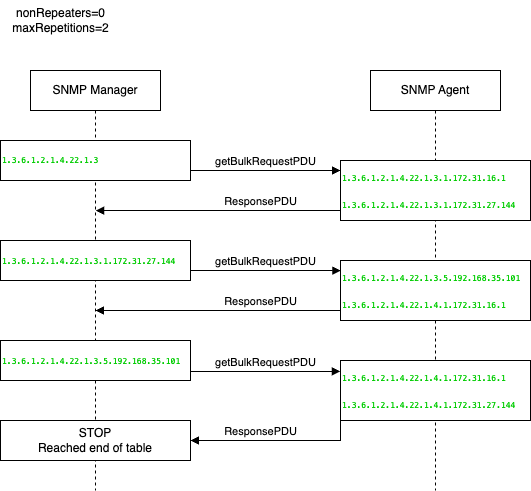

The diagram above was exported from draw.io. Its source (the exported page's mxGraphModel, read from the mxfile embedded in the PNG):
<mxGraphModel dx="1071" dy="1075" grid="1" gridSize="10" guides="1" tooltips="1" connect="1" arrows="1" fold="1" page="1" pageScale="1" pageWidth="850" pageHeight="1100" math="0" shadow="0">
  <root>
    <mxCell id="0" />
    <mxCell id="1" parent="0" />
    <mxCell id="aM9ryv3xv72pqoxQDRHE-1" value="SNMP Manager" style="shape=umlLifeline;perimeter=lifelinePerimeter;whiteSpace=wrap;html=1;container=0;dropTarget=0;collapsible=0;recursiveResize=0;outlineConnect=0;portConstraint=eastwest;newEdgeStyle={&quot;edgeStyle&quot;:&quot;elbowEdgeStyle&quot;,&quot;elbow&quot;:&quot;vertical&quot;,&quot;curved&quot;:0,&quot;rounded&quot;:0};" parent="1" vertex="1">
      <mxGeometry x="200" y="230" width="130" height="420" as="geometry" />
    </mxCell>
    <mxCell id="aM9ryv3xv72pqoxQDRHE-5" value="SNMP Agent" style="shape=umlLifeline;perimeter=lifelinePerimeter;whiteSpace=wrap;html=1;container=0;dropTarget=0;collapsible=0;recursiveResize=0;outlineConnect=0;portConstraint=eastwest;newEdgeStyle={&quot;edgeStyle&quot;:&quot;elbowEdgeStyle&quot;,&quot;elbow&quot;:&quot;vertical&quot;,&quot;curved&quot;:0,&quot;rounded&quot;:0};" parent="1" vertex="1">
      <mxGeometry x="540" y="230" width="130" height="420" as="geometry" />
    </mxCell>
    <mxCell id="aM9ryv3xv72pqoxQDRHE-7" value="getBulkRequestPDU" style="html=1;verticalAlign=bottom;endArrow=block;edgeStyle=elbowEdgeStyle;elbow=vertical;curved=0;rounded=0;" parent="1" edge="1">
      <mxGeometry relative="1" as="geometry">
        <mxPoint x="360" y="330" as="sourcePoint" />
        <Array as="points">
          <mxPoint x="430" y="330" />
        </Array>
        <mxPoint x="510" y="330" as="targetPoint" />
      </mxGeometry>
    </mxCell>
    <mxCell id="aM9ryv3xv72pqoxQDRHE-9" value="ResponsePDU" style="html=1;verticalAlign=bottom;endArrow=block;edgeStyle=elbowEdgeStyle;elbow=vertical;curved=0;rounded=0;" parent="1" edge="1">
      <mxGeometry x="0.071" relative="1" as="geometry">
        <mxPoint x="400" y="370" as="sourcePoint" />
        <Array as="points">
          <mxPoint x="510" y="370" />
          <mxPoint x="410" y="380.01" />
          <mxPoint x="405" y="400.01" />
        </Array>
        <mxPoint x="265.1874999999999" y="370" as="targetPoint" />
        <mxPoint as="offset" />
      </mxGeometry>
    </mxCell>
    <mxCell id="eLIE00P4Rrx0w2768cPm-5" value="&lt;div style=&quot;font-size: 8px;&quot;&gt;&lt;pre style=&quot;&quot;&gt;&lt;font color=&quot;#00cc00&quot;&gt;1.3.6.1.2.1.4.22.1.3&lt;/font&gt;&lt;br&gt;&lt;/pre&gt;&lt;/div&gt;" style="html=1;whiteSpace=wrap;align=left;" parent="1" vertex="1">
      <mxGeometry x="170" y="300" width="190" height="40" as="geometry" />
    </mxCell>
    <mxCell id="eLIE00P4Rrx0w2768cPm-11" value="getBulkRequestPDU" style="html=1;verticalAlign=bottom;endArrow=block;edgeStyle=elbowEdgeStyle;elbow=vertical;curved=0;rounded=0;entryX=0.002;entryY=0.157;entryDx=0;entryDy=0;entryPerimeter=0;exitX=1;exitY=0.75;exitDx=0;exitDy=0;" parent="1" source="eLIE00P4Rrx0w2768cPm-13" target="eLIE00P4Rrx0w2768cPm-14" edge="1">
      <mxGeometry relative="1" as="geometry">
        <mxPoint x="360" y="410.2" as="sourcePoint" />
        <Array as="points">
          <mxPoint x="430" y="430" />
        </Array>
        <mxPoint x="480" y="410" as="targetPoint" />
      </mxGeometry>
    </mxCell>
    <mxCell id="eLIE00P4Rrx0w2768cPm-12" value="&lt;div style=&quot;&quot;&gt;&lt;pre style=&quot;&quot;&gt;&lt;font color=&quot;#00cc00&quot;&gt;&lt;span style=&quot;font-size: 8px;&quot;&gt;1.3.6.1.2.1.4.22.1.3.1.172.31.16.1&lt;/span&gt;&lt;span style=&quot;font-size: 8px;&quot;&gt;&lt;br&gt;&lt;/span&gt;&lt;/font&gt;&lt;/pre&gt;&lt;pre style=&quot;&quot;&gt;&lt;span style=&quot;font-size: 8px;&quot;&gt;&lt;font color=&quot;#00cc00&quot;&gt;1.3.6.1.2.1.4.22.1.3.1.172.31.27.144&lt;/font&gt;&lt;font color=&quot;#ff0000&quot;&gt;&lt;br&gt;&lt;/font&gt;&lt;/span&gt;&lt;/pre&gt;&lt;/div&gt;" style="html=1;whiteSpace=wrap;align=left;" parent="1" vertex="1">
      <mxGeometry x="510" y="320" width="190" height="60" as="geometry" />
    </mxCell>
    <mxCell id="eLIE00P4Rrx0w2768cPm-13" value="&lt;div style=&quot;&quot;&gt;&lt;pre style=&quot;&quot;&gt;&lt;div style=&quot;&quot;&gt;&lt;pre style=&quot;&quot;&gt;&lt;span style=&quot;font-size: 8px;&quot;&gt;&lt;font color=&quot;#00cc00&quot;&gt;1.3.6.1.2.1.4.22.1.3.1.172.31.27.144&lt;/font&gt;&lt;/span&gt;&lt;span style=&quot;font-size: 8px;&quot;&gt;&lt;br&gt;&lt;/span&gt;&lt;/pre&gt;&lt;/div&gt;&lt;/pre&gt;&lt;/div&gt;" style="html=1;whiteSpace=wrap;align=left;" parent="1" vertex="1">
      <mxGeometry x="170" y="400" width="190" height="40" as="geometry" />
    </mxCell>
    <mxCell id="eLIE00P4Rrx0w2768cPm-14" value="&lt;div style=&quot;&quot;&gt;&lt;pre style=&quot;&quot;&gt;&lt;div style=&quot;&quot;&gt;&lt;pre style=&quot;&quot;&gt;&lt;font color=&quot;#00cc00&quot;&gt;&lt;span style=&quot;font-size: 8px;&quot;&gt;1.3.6.1.2.1.4.22.1.3.5.192.168.35.101&lt;/span&gt;&lt;span style=&quot;font-size: 8px;&quot;&gt;&lt;br&gt;&lt;/span&gt;&lt;/font&gt;&lt;/pre&gt;&lt;pre style=&quot;&quot;&gt;&lt;span style=&quot;font-size: 8px;&quot;&gt;&lt;font color=&quot;#00cc00&quot;&gt;1.3.6.1.2.1.4.22.1.4.1.172.31.16.1&lt;/font&gt;&lt;font color=&quot;#ff0000&quot;&gt;&lt;br&gt;&lt;/font&gt;&lt;/span&gt;&lt;/pre&gt;&lt;/div&gt;&lt;/pre&gt;&lt;/div&gt;" style="html=1;whiteSpace=wrap;align=left;" parent="1" vertex="1">
      <mxGeometry x="510" y="420" width="190" height="60" as="geometry" />
    </mxCell>
    <mxCell id="wJNiMxVBu_qH0e2cY2A_-1" value="STOP&lt;div&gt;Reached end of table&lt;/div&gt;" style="rounded=0;whiteSpace=wrap;html=1;" parent="1" vertex="1">
      <mxGeometry x="170" y="580" width="190" height="40" as="geometry" />
    </mxCell>
    <mxCell id="yL3KRhWYlLtVz2tCweRv-1" value="nonRepeaters=0&lt;div&gt;maxRepetitions=2&lt;/div&gt;" style="text;html=1;align=center;verticalAlign=middle;resizable=0;points=[];autosize=1;strokeColor=none;fillColor=none;" parent="1" vertex="1">
      <mxGeometry x="170" y="160" width="120" height="40" as="geometry" />
    </mxCell>
    <mxCell id="yL3KRhWYlLtVz2tCweRv-2" value="&lt;div style=&quot;&quot;&gt;&lt;pre style=&quot;&quot;&gt;&lt;div style=&quot;&quot;&gt;&lt;pre style=&quot;&quot;&gt;&lt;span style=&quot;font-size: 8px;&quot;&gt;&lt;font color=&quot;#00cc00&quot;&gt;1.3.6.1.2.1.4.22.1.3.5.192.168.35.101&lt;/font&gt;&lt;/span&gt;&lt;span style=&quot;font-size: 8px;&quot;&gt;&lt;br&gt;&lt;/span&gt;&lt;/pre&gt;&lt;/div&gt;&lt;/pre&gt;&lt;/div&gt;" style="html=1;whiteSpace=wrap;align=left;" parent="1" vertex="1">
      <mxGeometry x="170" y="500" width="190" height="40" as="geometry" />
    </mxCell>
    <mxCell id="yL3KRhWYlLtVz2tCweRv-3" value="&lt;div style=&quot;&quot;&gt;&lt;pre style=&quot;&quot;&gt;&lt;div style=&quot;&quot;&gt;&lt;pre style=&quot;&quot;&gt;&lt;font color=&quot;#00cc00&quot;&gt;&lt;span style=&quot;font-size: 8px;&quot;&gt;1.3.6.1.2.1.4.22.1.4.1.172.31.16.1&lt;/span&gt;&lt;br&gt;&lt;/font&gt;&lt;/pre&gt;&lt;pre style=&quot;&quot;&gt;&lt;span style=&quot;font-size: 8px;&quot;&gt;&lt;font color=&quot;#00cc00&quot;&gt;1.3.6.1.2.1.4.22.1.4.1.172.31.27.144&lt;/font&gt;&lt;font color=&quot;#ff0000&quot;&gt;&lt;br&gt;&lt;/font&gt;&lt;/span&gt;&lt;/pre&gt;&lt;/div&gt;&lt;/pre&gt;&lt;/div&gt;" style="html=1;whiteSpace=wrap;align=left;" parent="1" vertex="1">
      <mxGeometry x="510" y="520" width="190" height="60" as="geometry" />
    </mxCell>
    <mxCell id="b0GvpPphrHjqYz9W8nJK-1" value="ResponsePDU" style="html=1;verticalAlign=bottom;endArrow=block;edgeStyle=elbowEdgeStyle;elbow=vertical;curved=0;rounded=0;" parent="1" edge="1">
      <mxGeometry x="0.071" relative="1" as="geometry">
        <mxPoint x="400" y="470" as="sourcePoint" />
        <Array as="points">
          <mxPoint x="510" y="470" />
          <mxPoint x="410" y="480.01" />
          <mxPoint x="405" y="500.01" />
        </Array>
        <mxPoint x="265" y="470" as="targetPoint" />
        <mxPoint as="offset" />
      </mxGeometry>
    </mxCell>
    <mxCell id="b0GvpPphrHjqYz9W8nJK-2" value="getBulkRequestPDU" style="html=1;verticalAlign=bottom;endArrow=block;edgeStyle=elbowEdgeStyle;elbow=vertical;curved=0;rounded=0;exitX=1;exitY=0.75;exitDx=0;exitDy=0;entryX=-0.001;entryY=0.187;entryDx=0;entryDy=0;entryPerimeter=0;" parent="1" target="yL3KRhWYlLtVz2tCweRv-3" edge="1">
      <mxGeometry relative="1" as="geometry">
        <mxPoint x="360" y="531" as="sourcePoint" />
        <Array as="points">
          <mxPoint x="430" y="531" />
        </Array>
        <mxPoint x="490" y="531" as="targetPoint" />
      </mxGeometry>
    </mxCell>
    <mxCell id="b0GvpPphrHjqYz9W8nJK-3" value="ResponsePDU" style="html=1;verticalAlign=bottom;endArrow=block;edgeStyle=elbowEdgeStyle;elbow=vertical;curved=0;rounded=0;exitX=0;exitY=1;exitDx=0;exitDy=0;entryX=1;entryY=0.5;entryDx=0;entryDy=0;" parent="1" target="wJNiMxVBu_qH0e2cY2A_-1" edge="1">
      <mxGeometry x="0.2222" relative="1" as="geometry">
        <mxPoint x="510.0000000000001" y="570" as="sourcePoint" />
        <Array as="points">
          <mxPoint x="450" y="600" />
          <mxPoint x="410" y="579.7" />
          <mxPoint x="405" y="599.7" />
        </Array>
        <mxPoint x="400" y="600" as="targetPoint" />
        <mxPoint as="offset" />
      </mxGeometry>
    </mxCell>
  </root>
</mxGraphModel>